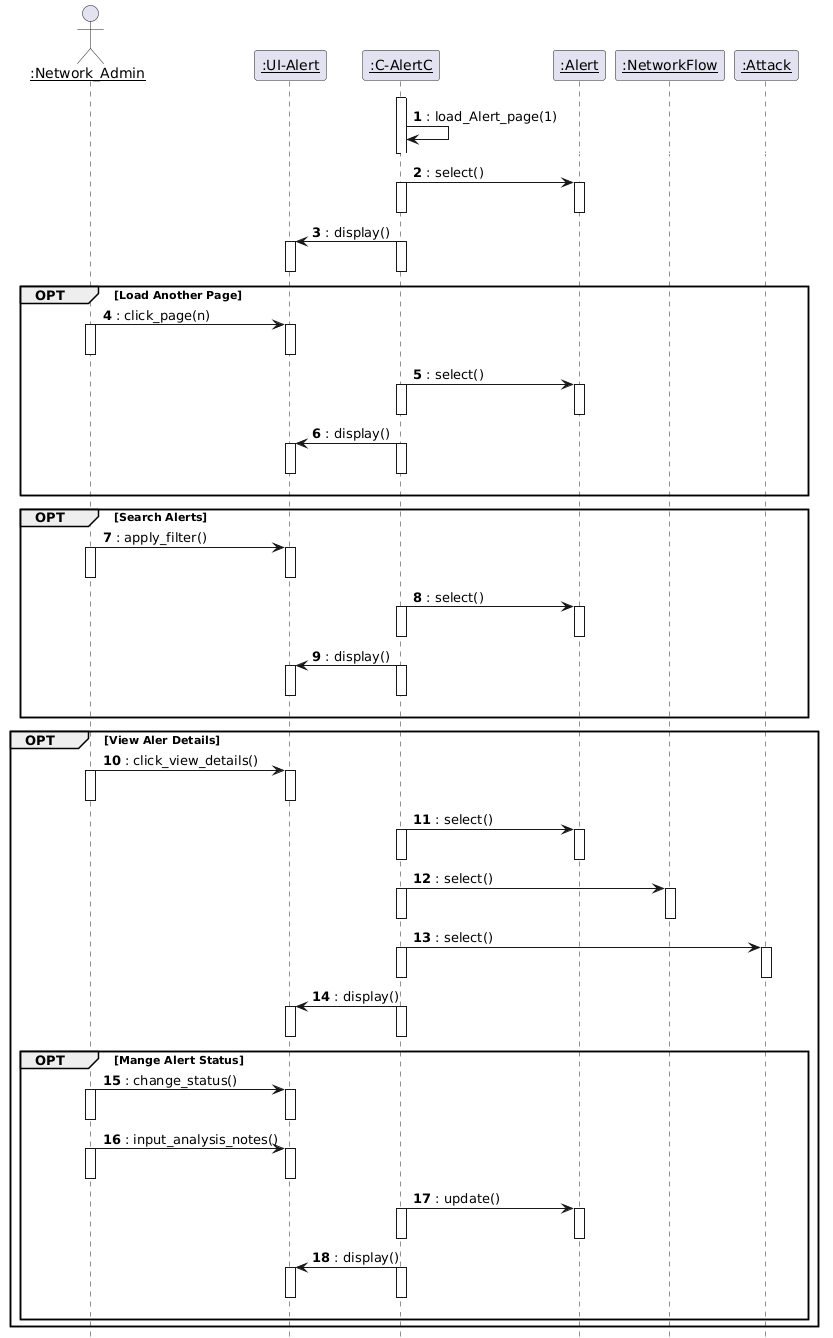

The diagram above was rendered by PlantUML. Its source (embedded in the PNG):
@startuml
autonumber
hide circle

skinparam sequenceParticipant underline



actor ":Network_Admin" as Admin
participant ":UI-Alert" as UI
participant ":C-AlertC" as AlertC
participant ":Alert" as AlertE
participant ":NetworkFlow" as NF
participant ":Attack" as AttackE


autonumber stop
AlertC -[#white]> 
autonumber resume
activate AlertC
AlertC -> AlertC :: load_Alert_page(1)
autonumber stop
AlertC -[#white]> 
autonumber resume
deactivate AlertC

AlertC -> AlertE :: select()
                activate AlertC
                activate AlertE
                deactivate AlertC
                deactivate AlertE


AlertC -> UI :: display()
                activate AlertC
                activate UI
                deactivate AlertC
                deactivate UI

group OPT [Load Another Page]

Admin -> UI :: click_page(n)
                activate Admin
                activate UI
                deactivate Admin
                deactivate UI


AlertC -> AlertE :: select()
                activate AlertC
                activate AlertE
                deactivate AlertC
                deactivate AlertE


AlertC -> UI :: display()
                activate AlertC
                activate UI
                deactivate AlertC
                deactivate UI

autonumber stop
Admin -[#white]> AttackE
autonumber resume

end group


group OPT [Search Alerts]

Admin -> UI :: apply_filter()
                activate Admin
                activate UI
                deactivate Admin
                deactivate UI


AlertC -> AlertE :: select()
                activate AlertC
                activate AlertE
                deactivate AlertC
                deactivate AlertE


AlertC -> UI :: display()
                activate AlertC
                activate UI
                deactivate AlertC
                deactivate UI
autonumber stop
Admin -[#white]> AttackE
autonumber resume
end group

group OPT [View Aler Details]
Admin -> UI :: click_view_details()
                activate Admin
                activate UI
                deactivate Admin
                deactivate UI


AlertC -> AlertE :: select()
                activate AlertC
                activate AlertE
                deactivate AlertC
                deactivate AlertE
AlertC -> NF :: select()
                activate AlertC
                activate NF
                deactivate AlertC
                deactivate NF
AlertC -> AttackE :: select()
                activate AlertC
                activate AttackE 
                deactivate AlertC
                deactivate AttackE 


AlertC -> UI :: display()
                activate AlertC
                activate UI
                deactivate AlertC
                deactivate UI

group OPT [Mange Alert Status]
Admin -> UI :: change_status()
                activate Admin
                activate UI
                deactivate Admin
                deactivate UI

Admin -> UI :: input_analysis_notes()
                activate Admin
                activate UI
                deactivate Admin
                deactivate UI

AlertC -> AlertE :: update()
                activate AlertC
                activate AlertE
                deactivate AlertC
                deactivate AlertE

AlertC -> UI :: display()
                activate AlertC
                activate UI
                deactivate AlertC
                deactivate UI
autonumber stop
Admin -[#white]> AttackE
autonumber resume

end group
end group
@enduml